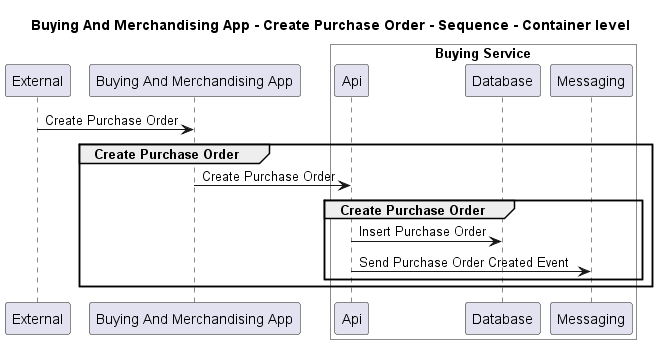

The diagram above was rendered by PlantUML. Its source (embedded in the PNG):
@startuml
!pragma layout smetana

title Buying And Merchandising App - Create Purchase Order - Sequence - Container level

participant "External" as C4InterFlow.SoftwareSystems.ExternalSystem
participant "Buying And Merchandising App" as ECommercePlatform.SoftwareSystems.BuyingAndMerchandisingApp

box "Buying Service" #White
    participant "Api" as ECommercePlatform.SoftwareSystems.BuyingService.Containers.Api
    participant "Database" as ECommercePlatform.SoftwareSystems.BuyingService.Containers.Database
    participant "Messaging" as ECommercePlatform.SoftwareSystems.BuyingService.Containers.Messaging
end box


C4InterFlow.SoftwareSystems.ExternalSystem -> ECommercePlatform.SoftwareSystems.BuyingAndMerchandisingApp : Create Purchase Order
group Create Purchase Order
ECommercePlatform.SoftwareSystems.BuyingAndMerchandisingApp -> ECommercePlatform.SoftwareSystems.BuyingService.Containers.Api : Create Purchase Order
group Create Purchase Order
ECommercePlatform.SoftwareSystems.BuyingService.Containers.Api -> ECommercePlatform.SoftwareSystems.BuyingService.Containers.Database : Insert Purchase Order
ECommercePlatform.SoftwareSystems.BuyingService.Containers.Api -> ECommercePlatform.SoftwareSystems.BuyingService.Containers.Messaging : Send Purchase Order Created Event
end
end


@enduml